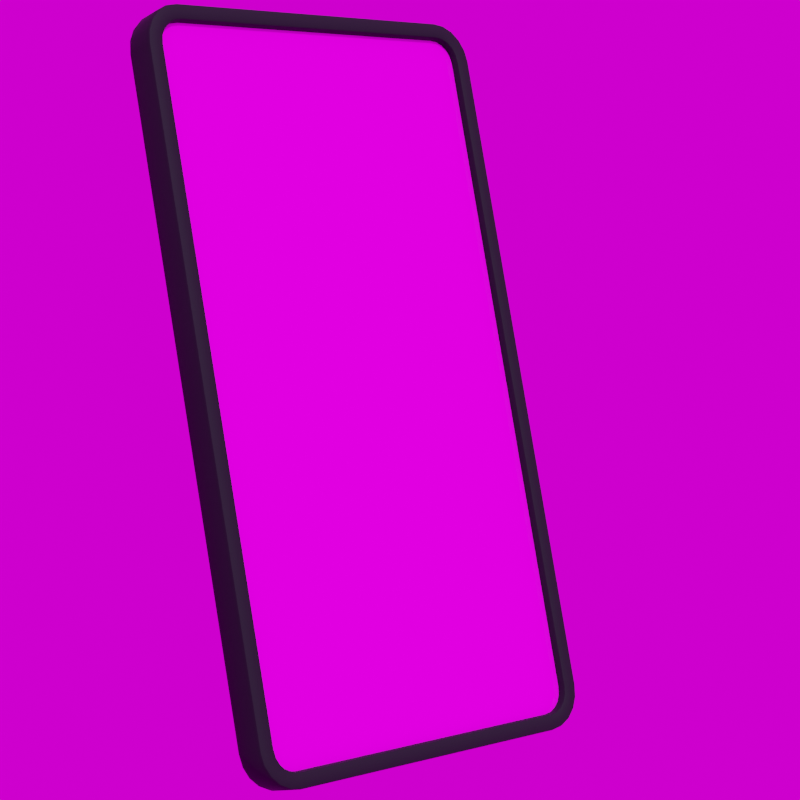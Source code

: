 # Source: phone.blend  (saved by Blender 3.3.6; exported with 4.5.12 LTS)
import bpy
from mathutils import Matrix  # noqa: F401  (used for matrix-valued properties, if any)

bpy.ops.wm.read_factory_settings(use_empty=True)
scene = bpy.context.scene
scene.name = 'Scene'

# ---- collections
col_collection = bpy.data.collections.new('Collection'); scene.collection.children.link(col_collection)

# ---- images (referenced by path relative to the original .blend; pixels are not part of the script)
import os
ASSET_DIR = os.environ.get("B2B_ASSET_DIR", "")  # directory of the original .blend (textures are referenced by path, not embedded)
HERE = os.path.dirname(os.path.abspath(__file__))  # packed textures are extracted next to this script under _unpacked/

def load_image(name, relpath, width, height, colorspace="sRGB"):
    """Load a texture the original file referenced (path relative to the .blend, or extracted next to this script)."""
    p = next((c for c in (os.path.join(HERE, relpath), os.path.join(ASSET_DIR, relpath)) if relpath and os.path.exists(c)), "")
    if p:
        img = bpy.data.images.load(p, check_existing=True)
        img.name = name
    else:  # same state as the original file: an image datablock whose file is absent (Cycles renders it pink)
        img = bpy.data.images.new(name, width, height)
        img.source = "FILE"
        img.filepath = "//" + (relpath or name)
    img.colorspace_settings.name = colorspace
    return img
img_expertfeed_png = load_image('expertFeed.png', 'expertFeed.png', 1024, 1024, 'sRGB')
img_leadenhall_market_1k_exr = load_image('leadenhall_market_1k.exr', 'leadenhall_market_1k.exr', 1024, 1024, 'Linear Rec.709')

# ---- materials (node trees are filled in below, after node groups)
mat_plastic_black = bpy.data.materials.new('Plastic Black')
mat_plastic_black.alpha_threshold = 0.0
mat_plastic_black.use_transparent_shadow = False
mat_plastic_black.roughness = 0.5
mat_plastic_black.line_color = (0.0, 0.0, 0.0, 1.0)
mat_screen = bpy.data.materials.new('Screen')
mat_screen.use_transparent_shadow = False

# ---- node groups
ng_auto_smooth = bpy.data.node_groups.new('Auto Smooth', 'GeometryNodeTree')
_s = ng_auto_smooth.interface.new_socket(name='Geometry', in_out='OUTPUT', socket_type='NodeSocketGeometry')
_s = ng_auto_smooth.interface.new_socket(name='Geometry', in_out='INPUT', socket_type='NodeSocketGeometry')
_s = ng_auto_smooth.interface.new_socket(name='Angle', in_out='INPUT', socket_type='NodeSocketFloat')
_s.subtype = 'ANGLE'
_s.min_value = 0.0
_s.max_value = 3.142
ng_auto_smooth.is_modifier = True
_N = ng_auto_smooth.nodes; _L = ng_auto_smooth.links
n0 = _N.new('NodeGroupOutput'); n0.name = 'Group Output'; n0.location = (480, -100)
n1 = _N.new('NodeGroupInput'); n1.name = 'Group Input'; n1.location = (-420, -300)
n2 = _N.new('NodeGroupInput'); n2.name = 'Group Input.001'; n2.location = (-60, -100)
n3 = _N.new('GeometryNodeSetShadeSmooth'); n3.name = 'Set Shade Smooth'; n3.location = (120, -100)
n3.domain = 'EDGE'
n4 = _N.new('GeometryNodeSetShadeSmooth'); n4.name = 'Set Shade Smooth.001'; n4.location = (300, -100)
n5 = _N.new('GeometryNodeInputMeshEdgeAngle'); n5.name = 'Edge Angle'; n5.location = (-420, -220)
n6 = _N.new('GeometryNodeInputEdgeSmooth'); n6.name = 'Is Edge Smooth'; n6.location = (-60, -160)
n7 = _N.new('GeometryNodeInputShadeSmooth'); n7.name = 'Is Face Smooth'; n7.location = (-240, -340)
n8 = _N.new('FunctionNodeBooleanMath'); n8.name = 'Boolean Math'; n8.location = (-60, -220)
n9 = _N.new('FunctionNodeCompare'); n9.name = 'Compare'; n9.location = (-240, -180)
n9.operation = 'LESS_EQUAL'
_L.new(n5.outputs[0], n9.inputs[0])
_L.new(n4.outputs[0], n0.inputs[0])
_L.new(n1.outputs[1], n9.inputs[1])
_L.new(n9.outputs[0], n8.inputs[0])
_L.new(n7.outputs[0], n8.inputs[1])
_L.new(n2.outputs[0], n3.inputs[0])
_L.new(n6.outputs[0], n3.inputs[1])
_L.new(n3.outputs[0], n4.inputs[0])
_L.new(n8.outputs[0], n3.inputs[2])
n0.is_active_output = True

# ---- material node trees
mat_plastic_black.use_nodes = True; mat_plastic_black.node_tree.nodes.clear()
_N = mat_plastic_black.node_tree.nodes; _L = mat_plastic_black.node_tree.links
n0 = _N.new('ShaderNodeOutputMaterial'); n0.name = 'Material Output'; n0.location = (300, 300)
n1 = _N.new('ShaderNodeBsdfPrincipled'); n1.name = 'Principled BSDF'; n1.location = (10, 300)
n1.distribution = 'GGX'
n1.subsurface_method = 'RANDOM_WALK_SKIN'
n1.inputs[0].default_value = (0.01154, 0.01259, 0.01738, 1.0)
n1.inputs[1].default_value = 0.6761
n1.inputs[2].default_value = 0.7672
n1.inputs[3].default_value = 1.45
n1.inputs[27].default_value = (0.0, 0.0, 0.0, 1.0)
n1.inputs[28].default_value = 1.0
_L.new(n1.outputs[0], n0.inputs[0])
n0.is_active_output = True
mat_screen.use_nodes = True; mat_screen.node_tree.nodes.clear()
_N = mat_screen.node_tree.nodes; _L = mat_screen.node_tree.links
n0 = _N.new('ShaderNodeBsdfPrincipled'); n0.name = 'Principled BSDF'; n0.location = (10, 300)
n0.distribution = 'GGX'
n0.subsurface_method = 'RANDOM_WALK_SKIN'
n0.inputs[2].default_value = 0.0
n0.inputs[3].default_value = 1.45
n0.inputs[27].default_value = (0.0, 0.0, 0.0, 1.0)
n0.inputs[28].default_value = 1.0
n1 = _N.new('ShaderNodeOutputMaterial'); n1.name = 'Material Output'; n1.location = (300, 300)
n2 = _N.new('ShaderNodeTexImage'); n2.name = 'Image Texture'; n2.location = (-331, 212)
n2.image = img_expertfeed_png
_L.new(n0.outputs[0], n1.inputs[0])
_L.new(n2.outputs[0], n0.inputs[0])
n1.is_active_output = True

# ---- world
world_world = bpy.data.worlds.new('World'); scene.world = world_world
world_world.use_nodes = True; world_world.node_tree.nodes.clear()
_N = world_world.node_tree.nodes; _L = world_world.node_tree.links
n0 = _N.new('ShaderNodeOutputWorld'); n0.name = 'World Output'; n0.location = (300, 300)
n1 = _N.new('ShaderNodeBackground'); n1.name = 'Background'; n1.location = (10, 300)
n2 = _N.new('ShaderNodeTexEnvironment'); n2.name = 'Environment Texture'; n2.location = (-280, 275)
n2.image = img_leadenhall_market_1k_exr
n3 = _N.new('ShaderNodeMapping'); n3.name = 'Mapping'; n3.location = (-460, 235)
n3.inputs[2].default_value = (0.0, 0.0, -0.5463)
n4 = _N.new('ShaderNodeTexCoord'); n4.name = 'Texture Coordinate'; n4.location = (-640, 235)
_L.new(n1.outputs[0], n0.inputs[0])
_L.new(n2.outputs[0], n1.inputs[0])
_L.new(n3.outputs[0], n2.inputs[0])
_L.new(n4.outputs[0], n3.inputs[0])
n0.is_active_output = True
world_world.color = (0.05088, 0.05088, 0.05088)
world_world.use_sun_shadow = False
world_world.sun_shadow_jitter_overblur = 0.0

# ---- cameras
cam_camera = bpy.data.cameras.new('Camera')
cam_camera.clip_end = 100.0
cam_camera.lens = 90.0
cam_camera.ortho_scale = 7.314

# ---- meshes
me_cube = bpy.data.meshes.new('Cube')
me_cube.from_pydata([(1.983, 0.9425, 0.0687), (1.99, 0.8949, 0.0687), (1.964, 0.9788, 0.0687), (1.935, 1.008, 0.0687), (1.899, 1.026, 0.0687), (1.852, 1.034, 0.0687), (-1.852, -1.034, 0.0687), (-1.899, -1.026, 0.0687), (-1.935, -1.008, 0.0687), (-1.964, -0.9788, 0.0687), (-1.983, -0.9425, 0.0687), (-1.99, -0.8949, 0.0687), (1.899, -1.026, 0.0687), (1.852, -1.034, 0.0687), (1.935, -1.008, 0.0687), (1.964, -0.9788, 0.0687), (1.983, -0.9425, 0.0687), (1.99, -0.8949, 0.0687), (-1.899, 1.026, 0.0687), (-1.852, 1.034, 0.0687), (-1.935, 1.008, 0.0687), (-1.964, 0.9788, 0.0687), (-1.983, 0.9425, 0.0687), (-1.99, 0.8949, 0.0687), (1.99, 0.8949, 0.09978), (2.012, 0.8967, 0.122), (1.997, 0.8954, 0.1155), (1.853, 1.056, 0.122), (1.852, 1.034, 0.09978), (1.852, 1.04, 0.1155), (2.004, 0.9495, 0.122), (1.983, 0.9425, 0.09978), (1.989, 0.9446, 0.1155), (1.982, 0.992, 0.122), (1.964, 0.9788, 0.09978), (1.97, 0.9827, 0.1155), (1.949, 1.026, 0.122), (1.935, 1.008, 0.09978), (1.939, 1.013, 0.1155), (1.906, 1.047, 0.122), (1.899, 1.026, 0.09978), (1.901, 1.032, 0.1155), (1.852, -1.034, 0.09978), (1.853, -1.056, 0.122), (1.852, -1.04, 0.1155), (2.012, -0.8967, 0.122), (1.99, -0.8949, 0.09978), (1.997, -0.8954, 0.1155), (1.906, -1.047, 0.122), (1.899, -1.026, 0.09978), (1.901, -1.032, 0.1155), (1.949, -1.026, 0.122), (1.935, -1.008, 0.09978), (1.939, -1.013, 0.1155), (1.982, -0.992, 0.122), (1.964, -0.9788, 0.09978), (1.97, -0.9827, 0.1155), (2.004, -0.9495, 0.122), (1.983, -0.9425, 0.09978), (1.989, -0.9446, 0.1155), (-1.852, 1.034, 0.09978), (-1.853, 1.056, 0.122), (-1.852, 1.04, 0.1155), (-2.012, 0.8967, 0.122), (-1.99, 0.8949, 0.09978), (-1.997, 0.8954, 0.1155), (-1.906, 1.047, 0.122), (-1.899, 1.026, 0.09978), (-1.901, 1.032, 0.1155), (-1.949, 1.026, 0.122), (-1.935, 1.008, 0.09978), (-1.939, 1.013, 0.1155), (-1.982, 0.992, 0.122), (-1.964, 0.9788, 0.09978), (-1.97, 0.9827, 0.1155), (-2.004, 0.9495, 0.122), (-1.983, 0.9425, 0.09978), (-1.989, 0.9446, 0.1155), (-1.99, -0.8949, 0.09978), (-2.012, -0.8967, 0.122), (-1.997, -0.8954, 0.1155), (-1.853, -1.056, 0.122), (-1.852, -1.034, 0.09978), (-1.852, -1.04, 0.1155), (-1.983, -0.9425, 0.09978), (-2.004, -0.9495, 0.122), (-1.989, -0.9446, 0.1155), (-1.964, -0.9788, 0.09978), (-1.982, -0.992, 0.122), (-1.97, -0.9827, 0.1155), (-1.935, -1.008, 0.09978), (-1.949, -1.026, 0.122), (-1.939, -1.013, 0.1155), (-1.899, -1.026, 0.09978), (-1.906, -1.047, 0.122), (-1.901, -1.032, 0.1155), (2.073, 0.9719, 0.09978), (2.052, 0.9649, 0.122), (2.067, 0.9699, 0.1155), (2.062, 0.9006, 0.122), (2.084, 0.9023, 0.09978), (2.078, 0.9018, 0.1155), (2.041, 1.035, 0.09978), (2.023, 1.021, 0.122), (2.036, 1.031, 0.1155), (1.991, 1.084, 0.09978), (1.978, 1.066, 0.122), (1.987, 1.079, 0.1155), (1.929, 1.116, 0.09978), (1.922, 1.095, 0.122), (1.926, 1.11, 0.1155), (1.859, 1.128, 0.09978), (1.857, 1.105, 0.122), (1.858, 1.121, 0.1155), (-1.859, -1.128, 0.09978), (-1.857, -1.105, 0.122), (-1.858, -1.121, 0.1155), (-1.922, -1.095, 0.122), (-1.929, -1.116, 0.09978), (-1.926, -1.11, 0.1155), (-1.978, -1.066, 0.122), (-1.991, -1.084, 0.09978), (-1.987, -1.079, 0.1155), (-2.023, -1.021, 0.122), (-2.041, -1.035, 0.09978), (-2.036, -1.031, 0.1155), (-2.052, -0.9649, 0.122), (-2.073, -0.9719, 0.09978), (-2.067, -0.9699, 0.1155), (-2.062, -0.9006, 0.122), (-2.084, -0.9023, 0.09978), (-2.078, -0.9018, 0.1155), (1.929, -1.116, 0.09978), (1.922, -1.095, 0.122), (1.926, -1.11, 0.1155), (1.857, -1.105, 0.122), (1.859, -1.128, 0.09978), (1.858, -1.121, 0.1155), (1.991, -1.084, 0.09978), (1.978, -1.066, 0.122), (1.987, -1.079, 0.1155), (2.041, -1.035, 0.09978), (2.023, -1.021, 0.122), (2.036, -1.031, 0.1155), (2.073, -0.9719, 0.09978), (2.052, -0.9649, 0.122), (2.067, -0.9699, 0.1155), (2.084, -0.9023, 0.09978), (2.062, -0.9006, 0.122), (2.078, -0.9018, 0.1155), (-1.929, 1.116, 0.09978), (-1.922, 1.095, 0.122), (-1.926, 1.11, 0.1155), (-1.857, 1.105, 0.122), (-1.859, 1.128, 0.09978), (-1.858, 1.121, 0.1155), (-1.991, 1.084, 0.09978), (-1.978, 1.066, 0.122), (-1.987, 1.079, 0.1155), (-2.041, 1.035, 0.09978), (-2.023, 1.021, 0.122), (-2.036, 1.031, 0.1155), (-2.073, 0.9719, 0.09978), (-2.052, 0.9649, 0.122), (-2.067, 0.9699, 0.1155), (-2.084, 0.9023, 0.09978), (-2.062, 0.9006, 0.122), (-2.078, 0.9018, 0.1155), (1.853, 1.056, -0.122), (1.859, 1.128, -0.05045), (1.855, 1.083, -0.1166), (1.857, 1.107, -0.1011), (1.858, 1.122, -0.07784), (2.084, 0.9023, -0.05045), (2.013, 0.8967, -0.122), (2.079, 0.9019, -0.07784), (2.063, 0.9007, -0.1011), (2.04, 0.8988, -0.1166), (1.906, 1.048, -0.122), (1.929, 1.116, -0.05045), (1.915, 1.074, -0.1166), (1.922, 1.096, -0.1011), (1.927, 1.111, -0.07784), (1.949, 1.026, -0.122), (1.991, 1.084, -0.05045), (1.965, 1.048, -0.1166), (1.979, 1.067, -0.1011), (1.988, 1.08, -0.07784), (1.982, 0.9921, -0.122), (2.041, 1.035, -0.05045), (2.005, 1.008, -0.1166), (2.024, 1.022, -0.1011), (2.037, 1.031, -0.07784), (2.004, 0.9495, -0.122), (2.073, 0.9719, -0.05045), (2.031, 0.9581, -0.1166), (2.053, 0.9653, -0.1011), (2.068, 0.9702, -0.07784), (2.013, -0.8967, -0.122), (2.084, -0.9023, -0.05045), (2.04, -0.8988, -0.1166), (2.063, -0.9007, -0.1011), (2.079, -0.9019, -0.07784), (1.859, -1.128, -0.05045), (1.853, -1.056, -0.122), (1.858, -1.122, -0.07784), (1.857, -1.107, -0.1011), (1.855, -1.083, -0.1166), (2.004, -0.9495, -0.122), (2.073, -0.9719, -0.05045), (2.031, -0.9581, -0.1166), (2.053, -0.9653, -0.1011), (2.068, -0.9702, -0.07784), (1.982, -0.9921, -0.122), (2.041, -1.035, -0.05045), (2.005, -1.008, -0.1166), (2.024, -1.022, -0.1011), (2.037, -1.031, -0.07784), (1.949, -1.026, -0.122), (1.991, -1.084, -0.05045), (1.965, -1.048, -0.1166), (1.979, -1.067, -0.1011), (1.988, -1.08, -0.07784), (1.906, -1.048, -0.122), (1.929, -1.116, -0.05045), (1.915, -1.074, -0.1166), (1.922, -1.096, -0.1011), (1.927, -1.111, -0.07784), (-2.013, 0.8967, -0.122), (-2.084, 0.9023, -0.05045), (-2.04, 0.8988, -0.1166), (-2.063, 0.9007, -0.1011), (-2.079, 0.9019, -0.07784), (-1.859, 1.128, -0.05045), (-1.853, 1.056, -0.122), (-1.858, 1.122, -0.07784), (-1.857, 1.107, -0.1011), (-1.855, 1.083, -0.1166), (-2.004, 0.9495, -0.122), (-2.073, 0.9719, -0.05045), (-2.031, 0.9581, -0.1166), (-2.053, 0.9653, -0.1011), (-2.068, 0.9702, -0.07784), (-1.982, 0.9921, -0.122), (-2.041, 1.035, -0.05045), (-2.005, 1.008, -0.1166), (-2.024, 1.022, -0.1011), (-2.037, 1.031, -0.07784), (-1.949, 1.026, -0.122), (-1.991, 1.084, -0.05045), (-1.965, 1.048, -0.1166), (-1.979, 1.067, -0.1011), (-1.988, 1.08, -0.07784), (-1.906, 1.048, -0.122), (-1.929, 1.116, -0.05045), (-1.915, 1.074, -0.1166), (-1.922, 1.096, -0.1011), (-1.927, 1.111, -0.07784), (-1.853, -1.056, -0.122), (-1.859, -1.128, -0.05045), (-1.855, -1.083, -0.1166), (-1.857, -1.107, -0.1011), (-1.858, -1.122, -0.07784), (-2.084, -0.9023, -0.05045), (-2.013, -0.8967, -0.122), (-2.079, -0.9019, -0.07784), (-2.063, -0.9007, -0.1011), (-2.04, -0.8988, -0.1166), (-1.929, -1.116, -0.05045), (-1.906, -1.048, -0.122), (-1.927, -1.111, -0.07784), (-1.922, -1.096, -0.1011), (-1.915, -1.074, -0.1166), (-1.991, -1.084, -0.05045), (-1.949, -1.026, -0.122), (-1.988, -1.08, -0.07784), (-1.979, -1.067, -0.1011), (-1.965, -1.048, -0.1166), (-2.041, -1.035, -0.05045), (-1.982, -0.9921, -0.122), (-2.037, -1.031, -0.07784), (-2.024, -1.022, -0.1011), (-2.005, -1.008, -0.1166), (-2.073, -0.9719, -0.05045), (-2.004, -0.9495, -0.122), (-2.068, -0.9702, -0.07784), (-2.053, -0.9653, -0.1011), (-2.031, -0.9581, -0.1166)], [], [(233, 154, 111, 169), (203, 136, 114, 259), (273, 121, 124, 278), (34, 37, 3, 2), (96, 194, 189, 102), (144, 209, 199, 147), (105, 184, 179, 108), (102, 189, 184, 105), (228, 238, 243, 248, 253, 234, 168, 178, 183, 188, 193, 174, 198, 208, 213, 218, 223, 204, 258, 269, 274, 279, 284, 264), (100, 173, 194, 96), (141, 214, 209, 144), (278, 124, 127, 283), (268, 118, 121, 273), (154, 233, 254, 150), (162, 239, 229, 165), (132, 224, 219, 138), (138, 219, 214, 141), (136, 203, 224, 132), (159, 244, 239, 162), (259, 114, 118, 268), (150, 254, 249, 156), (156, 249, 244, 159), (263, 130, 165, 229), (283, 127, 130, 263), (46, 24, 1, 17), (31, 34, 2, 0), (37, 40, 4, 3), (42, 49, 12, 13), (28, 60, 19, 5), (84, 87, 9, 10), (173, 100, 147, 199), (90, 93, 7, 8), (87, 90, 8, 9), (93, 82, 6, 7), (82, 42, 13, 6), (52, 55, 15, 14), (55, 58, 16, 15), (60, 67, 18, 19), (49, 52, 14, 12), (76, 64, 23, 22), (70, 73, 21, 20), (73, 76, 22, 21), (78, 84, 10, 11), (64, 78, 11, 23), (33, 30, 97, 103), (30, 25, 99, 97), (67, 70, 20, 18), (48, 43, 135, 133), (1, 0, 2, 3, 4, 5, 19, 18, 20, 21, 22, 23, 11, 10, 9, 8, 7, 6, 13, 12, 14, 15, 16, 17), (69, 66, 151, 157), (85, 79, 129, 126), (36, 33, 103, 106), (72, 69, 157, 160), (43, 81, 115, 135), (39, 36, 106, 109), (75, 72, 160, 163), (51, 48, 133, 139), (27, 39, 109, 112), (63, 75, 163, 166), (54, 51, 139, 142), (81, 94, 117, 115), (61, 27, 112, 153), (57, 54, 142, 145), (94, 91, 120, 117), (40, 28, 5, 4), (45, 57, 145, 148), (91, 88, 123, 120), (79, 63, 166, 129), (25, 45, 148, 99), (66, 61, 153, 151), (88, 85, 126, 123), (58, 46, 17, 16), (97, 99, 101, 98), (98, 101, 100, 96), (103, 97, 98, 104), (104, 98, 96, 102), (106, 103, 104, 107), (107, 104, 102, 105), (109, 106, 107, 110), (110, 107, 105, 108), (112, 109, 110, 113), (113, 110, 108, 111), (115, 117, 119, 116), (116, 119, 118, 114), (117, 120, 122, 119), (119, 122, 121, 118), (120, 123, 125, 122), (122, 125, 124, 121), (123, 126, 128, 125), (125, 128, 127, 124), (126, 129, 131, 128), (128, 131, 130, 127), (133, 135, 137, 134), (134, 137, 136, 132), (139, 133, 134, 140), (140, 134, 132, 138), (142, 139, 140, 143), (143, 140, 138, 141), (145, 142, 143, 146), (146, 143, 141, 144), (148, 145, 146, 149), (149, 146, 144, 147), (151, 153, 155, 152), (152, 155, 154, 150), (157, 151, 152, 158), (158, 152, 150, 156), (160, 157, 158, 161), (161, 158, 156, 159), (163, 160, 161, 164), (164, 161, 159, 162), (166, 163, 164, 167), (167, 164, 162, 165), (153, 112, 113, 155), (155, 113, 111, 154), (99, 148, 149, 101), (101, 149, 147, 100), (165, 130, 131, 167), (167, 131, 129, 166), (114, 136, 137, 116), (116, 137, 135, 115), (31, 24, 26, 32), (32, 26, 25, 30), (34, 31, 32, 35), (35, 32, 30, 33), (37, 34, 35, 38), (38, 35, 33, 36), (40, 37, 38, 41), (41, 38, 36, 39), (28, 40, 41, 29), (29, 41, 39, 27), (82, 93, 95, 83), (83, 95, 94, 81), (93, 90, 92, 95), (95, 92, 91, 94), (90, 87, 89, 92), (92, 89, 88, 91), (87, 84, 86, 89), (89, 86, 85, 88), (84, 78, 80, 86), (86, 80, 79, 85), (49, 42, 44, 50), (50, 44, 43, 48), (52, 49, 50, 53), (53, 50, 48, 51), (55, 52, 53, 56), (56, 53, 51, 54), (58, 55, 56, 59), (59, 56, 54, 57), (46, 58, 59, 47), (47, 59, 57, 45), (67, 60, 62, 68), (68, 62, 61, 66), (70, 67, 68, 71), (71, 68, 66, 69), (73, 70, 71, 74), (74, 71, 69, 72), (76, 73, 74, 77), (77, 74, 72, 75), (64, 76, 77, 65), (65, 77, 75, 63), (60, 28, 29, 62), (62, 29, 27, 61), (24, 46, 47, 26), (26, 47, 45, 25), (63, 79, 80, 65), (65, 80, 78, 64), (81, 43, 44, 83), (83, 44, 42, 82), (24, 31, 0, 1), (174, 193, 195, 177), (177, 195, 196, 176), (176, 196, 197, 175), (175, 197, 194, 173), (193, 188, 190, 195), (195, 190, 191, 196), (196, 191, 192, 197), (197, 192, 189, 194), (188, 183, 185, 190), (190, 185, 186, 191), (191, 186, 187, 192), (192, 187, 184, 189), (183, 178, 180, 185), (185, 180, 181, 186), (186, 181, 182, 187), (187, 182, 179, 184), (178, 168, 170, 180), (180, 170, 171, 181), (181, 171, 172, 182), (182, 172, 169, 179), (269, 258, 260, 272), (272, 260, 261, 271), (271, 261, 262, 270), (270, 262, 259, 268), (274, 269, 272, 277), (277, 272, 271, 276), (276, 271, 270, 275), (275, 270, 268, 273), (279, 274, 277, 282), (282, 277, 276, 281), (281, 276, 275, 280), (280, 275, 273, 278), (284, 279, 282, 287), (287, 282, 281, 286), (286, 281, 280, 285), (285, 280, 278, 283), (264, 284, 287, 267), (267, 287, 286, 266), (266, 286, 285, 265), (265, 285, 283, 263), (204, 223, 225, 207), (207, 225, 226, 206), (206, 226, 227, 205), (205, 227, 224, 203), (223, 218, 220, 225), (225, 220, 221, 226), (226, 221, 222, 227), (227, 222, 219, 224), (218, 213, 215, 220), (220, 215, 216, 221), (221, 216, 217, 222), (222, 217, 214, 219), (213, 208, 210, 215), (215, 210, 211, 216), (216, 211, 212, 217), (217, 212, 209, 214), (208, 198, 200, 210), (210, 200, 201, 211), (211, 201, 202, 212), (212, 202, 199, 209), (234, 253, 255, 237), (237, 255, 256, 236), (236, 256, 257, 235), (235, 257, 254, 233), (253, 248, 250, 255), (255, 250, 251, 256), (256, 251, 252, 257), (257, 252, 249, 254), (248, 243, 245, 250), (250, 245, 246, 251), (251, 246, 247, 252), (252, 247, 244, 249), (243, 238, 240, 245), (245, 240, 241, 246), (246, 241, 242, 247), (247, 242, 239, 244), (238, 228, 230, 240), (240, 230, 231, 241), (241, 231, 232, 242), (242, 232, 229, 239), (168, 234, 237, 170), (170, 237, 236, 171), (171, 236, 235, 172), (172, 235, 233, 169), (198, 174, 177, 200), (200, 177, 176, 201), (201, 176, 175, 202), (202, 175, 173, 199), (263, 229, 232, 265), (265, 232, 231, 266), (266, 231, 230, 267), (267, 230, 228, 264), (203, 259, 262, 205), (205, 262, 261, 206), (206, 261, 260, 207), (207, 260, 258, 204), (108, 179, 169, 111)])
me_cube.polygons.foreach_set('use_smooth', [True] * 266)
me_cube.polygons.foreach_set('material_index', [0, 0, 0, 0, 0, 0, 0, 0, 0, 0, 0, 0, 0, 0, 0, 0, 0, 0, 0, 0, 0, 0, 0, 0, 0, 0, 0, 0, 0, 0, 0, 0, 0, 0, 0, 0, 0, 0, 0, 0, 0, 0, 0, 0, 0, 0, 0, 0, 1, 0, 0, 0, 0, 0, 0, 0, 0, 0, 0, 0, 0, 0, 0, 0, 0, 0, 0, 0, 0, 0, 0, 0, 0, 0, 0, 0, 0, 0, 0, 0, 0, 0, 0, 0, 0, 0, 0, 0, 0, 0, 0, 0, 0, 0, 0, 0, 0, 0, 0, 0, 0, 0, 0, 0, 0, 0, 0, 0, 0, 0, 0, 0, 0, 0, 0, 0, 0, 0, 0, 0, 0, 0, 0, 0, 0, 0, 0, 0, 0, 0, 0, 0, 0, 0, 0, 0, 0, 0, 0, 0, 0, 0, 0, 0, 0, 0, 0, 0, 0, 0, 0, 0, 0, 0, 0, 0, 0, 0, 0, 0, 0, 0, 0, 0, 0, 0, 0, 0, 0, 0, 0, 0, 0, 0, 0, 0, 0, 0, 0, 0, 0, 0, 0, 0, 0, 0, 0, 0, 0, 0, 0, 0, 0, 0, 0, 0, 0, 0, 0, 0, 0, 0, 0, 0, 0, 0, 0, 0, 0, 0, 0, 0, 0, 0, 0, 0, 0, 0, 0, 0, 0, 0, 0, 0, 0, 0, 0, 0, 0, 0, 0, 0, 0, 0, 0, 0, 0, 0, 0, 0, 0, 0, 0, 0, 0, 0, 0, 0, 0, 0, 0, 0, 0, 0, 0, 0, 0, 0, 0, 0, 0, 0, 0, 0, 0, 0])
_uv = me_cube.uv_layers.new(name='UVMap')
_uv.uv.foreach_set('vector', [0.4483, 0.2635, 0.6022, 0.2635, 0.6022, 0.4865, 0.4483, 0.4865, 0.4483, 0.7635, 0.6022, 0.7635, 0.6022, 0.9865, 0.4483, 0.9865, 0.4483, 0.0, 0.6022, 0.0, 0.6022, 0.01029, 0.4483, 0.01029, 0.6322, 0.5165, 0.6339, 0.5133, 0.6339, 0.5133, 0.6322, 0.5165, 0.6022, 0.5173, 0.4483, 0.5173, 0.4483, 0.5103, 0.6022, 0.5103, 0.6022, 0.7327, 0.4483, 0.7327, 0.4483, 0.725, 0.6022, 0.725, 0.6022, 0.4944, 0.4483, 0.4944, 0.4483, 0.4907, 0.6022, 0.4907, 0.6022, 0.5103, 0.4483, 0.5103, 0.4483, 0.4944, 0.6022, 0.4944, 0.1293, 0.5256, 0.1298, 0.5197, 0.1311, 0.515, 0.1331, 0.5113, 0.1357, 0.5089, 0.1388, 0.5079, 0.3612, 0.5079, 0.3643, 0.5089, 0.3669, 0.5113, 0.3689, 0.515, 0.3702, 0.5197, 0.3707, 0.5256, 0.3707, 0.7244, 0.3702, 0.7303, 0.3689, 0.735, 0.3669, 0.7387, 0.3643, 0.7411, 0.3612, 0.7421, 0.1388, 0.7421, 0.1357, 0.7411, 0.1331, 0.7387, 0.1311, 0.735, 0.1298, 0.7303, 0.1293, 0.7244, 0.6022, 0.525, 0.4483, 0.525, 0.4483, 0.5173, 0.6022, 0.5173, 0.6022, 0.7397, 0.4483, 0.7397, 0.4483, 0.7327, 0.6022, 0.7327, 0.4483, 0.01029, 0.6022, 0.01029, 0.6022, 0.01725, 0.4483, 0.01725, 0.4483, 0.9907, 0.6022, 0.9907, 0.6022, 1.0, 0.4483, 1.0, 0.6022, 0.2635, 0.4483, 0.2635, 0.4483, 0.2593, 0.6022, 0.2593, 0.6022, 0.2327, 0.4483, 0.2327, 0.4483, 0.225, 0.6022, 0.225, 0.6022, 0.7593, 0.4483, 0.7593, 0.4483, 0.7556, 0.6022, 0.7556, 0.6022, 0.7556, 0.4483, 0.7556, 0.4483, 0.7397, 0.6022, 0.7397, 0.6022, 0.7635, 0.4483, 0.7635, 0.4483, 0.7593, 0.6022, 0.7593, 0.6022, 0.2397, 0.4483, 0.2397, 0.4483, 0.2327, 0.6022, 0.2327, 0.4483, 0.9865, 0.6022, 0.9865, 0.6022, 0.9907, 0.4483, 0.9907, 0.6022, 0.2593, 0.4483, 0.2593, 0.4483, 0.2556, 0.6022, 0.2556, 0.6022, 0.2556, 0.4483, 0.2556, 0.4483, 0.2397, 0.6022, 0.2397, 0.4483, 0.02497, 0.6022, 0.02497, 0.6022, 0.225, 0.4483, 0.225, 0.4483, 0.01725, 0.6022, 0.01725, 0.6022, 0.02497, 0.4483, 0.02497, 0.6306, 0.7242, 0.6306, 0.5258, 0.6306, 0.5258, 0.6306, 0.7242, 0.6311, 0.5205, 0.6322, 0.5165, 0.6322, 0.5165, 0.6311, 0.5205, 0.6339, 0.5133, 0.6361, 0.5112, 0.6361, 0.5112, 0.6339, 0.5133, 0.639, 0.7396, 0.6361, 0.7388, 0.6361, 0.7388, 0.639, 0.7396, 0.639, 0.5104, 0.861, 0.5104, 0.861, 0.5104, 0.639, 0.5104, 0.8689, 0.7295, 0.8678, 0.7335, 0.8678, 0.7335, 0.8689, 0.7295, 0.4483, 0.525, 0.6022, 0.525, 0.6022, 0.725, 0.4483, 0.725, 0.8661, 0.7367, 0.8639, 0.7388, 0.8639, 0.7388, 0.8661, 0.7367, 0.8678, 0.7335, 0.8661, 0.7367, 0.8661, 0.7367, 0.8678, 0.7335, 0.8639, 0.7388, 0.861, 0.7396, 0.861, 0.7396, 0.8639, 0.7388, 0.861, 0.7396, 0.639, 0.7396, 0.639, 0.7396, 0.861, 0.7396, 0.6339, 0.7367, 0.6322, 0.7335, 0.6322, 0.7335, 0.6339, 0.7367, 0.6322, 0.7335, 0.6311, 0.7295, 0.6311, 0.7295, 0.6322, 0.7335, 0.861, 0.5104, 0.8639, 0.5112, 0.8639, 0.5112, 0.861, 0.5104, 0.6361, 0.7388, 0.6339, 0.7367, 0.6339, 0.7367, 0.6361, 0.7388, 0.8689, 0.5205, 0.8694, 0.5258, 0.8694, 0.5258, 0.8689, 0.5205, 0.8661, 0.5133, 0.8678, 0.5165, 0.8678, 0.5165, 0.8661, 0.5133, 0.8678, 0.5165, 0.8689, 0.5205, 0.8689, 0.5205, 0.8678, 0.5165, 0.8694, 0.7242, 0.8689, 0.7295, 0.8689, 0.7295, 0.8694, 0.7242, 0.8694, 0.5258, 0.8694, 0.7242, 0.8694, 0.7242, 0.8694, 0.5258, 0.6311, 0.515, 0.6298, 0.5197, 0.6269, 0.518, 0.6287, 0.5118, 0.6298, 0.5197, 0.6293, 0.5256, 0.6263, 0.5252, 0.6269, 0.518, 0.8639, 0.5112, 0.8661, 0.5133, 0.8661, 0.5133, 0.8639, 0.5112, 0.6357, 0.7411, 0.6388, 0.7421, 0.6386, 0.7475, 0.6348, 0.7464, 0.9328, 0.4315, 0.9559, 0.4324, 0.9734, 0.4346, 0.9873, 0.438, 0.9963, 0.4423, 0.9999, 0.4479, 0.9999, 0.8855, 0.9963, 0.8911, 0.9873, 0.8954, 0.9734, 0.8988, 0.9559, 0.901, 0.9328, 0.9019, 0.06715, 0.9019, 0.04413, 0.901, 0.02658, 0.8988, 0.01266, 0.8954, 0.003716, 0.8911, 6.872e-05, 0.8855, 6.86e-05, 0.4479, 0.003715, 0.4423, 0.01266, 0.438, 0.02658, 0.4346, 0.04413, 0.4324, 0.06715, 0.4315, 0.8669, 0.5113, 0.8643, 0.5089, 0.8652, 0.5036, 0.8686, 0.5068, 0.8702, 0.7303, 0.8707, 0.7244, 0.8737, 0.7248, 0.8731, 0.732, 0.6331, 0.5113, 0.6311, 0.515, 0.6287, 0.5118, 0.6314, 0.5068, 0.8689, 0.515, 0.8669, 0.5113, 0.8686, 0.5068, 0.8713, 0.5118, 0.6388, 0.7421, 0.8612, 0.7421, 0.8614, 0.7475, 0.6386, 0.7475, 0.6357, 0.5089, 0.6331, 0.5113, 0.6314, 0.5068, 0.6348, 0.5036, 0.8702, 0.5197, 0.8689, 0.515, 0.8713, 0.5118, 0.8731, 0.518, 0.6331, 0.7387, 0.6357, 0.7411, 0.6348, 0.7464, 0.6314, 0.7432, 0.6388, 0.5079, 0.6357, 0.5089, 0.6348, 0.5036, 0.6386, 0.5025, 0.8707, 0.5256, 0.8702, 0.5197, 0.8731, 0.518, 0.8737, 0.5252, 0.6311, 0.735, 0.6331, 0.7387, 0.6314, 0.7432, 0.6287, 0.7382, 0.8612, 0.7421, 0.8643, 0.7411, 0.8652, 0.7464, 0.8614, 0.7475, 0.8612, 0.5079, 0.6388, 0.5079, 0.6386, 0.5025, 0.8614, 0.5025, 0.6298, 0.7303, 0.6311, 0.735, 0.6287, 0.7382, 0.6269, 0.732, 0.8643, 0.7411, 0.8669, 0.7387, 0.8686, 0.7432, 0.8652, 0.7464, 0.6361, 0.5112, 0.639, 0.5104, 0.639, 0.5104, 0.6361, 0.5112, 0.6293, 0.7244, 0.6298, 0.7303, 0.6269, 0.732, 0.6263, 0.7248, 0.8669, 0.7387, 0.8689, 0.735, 0.8713, 0.7382, 0.8686, 0.7432, 0.8707, 0.7244, 0.8707, 0.5256, 0.8737, 0.5252, 0.8737, 0.7248, 0.6293, 0.5256, 0.6293, 0.7244, 0.6263, 0.7248, 0.6263, 0.5252, 0.8643, 0.5089, 0.8612, 0.5079, 0.8614, 0.5025, 0.8652, 0.5036, 0.8689, 0.735, 0.8702, 0.7303, 0.8731, 0.732, 0.8713, 0.7382, 0.6311, 0.7295, 0.6306, 0.7242, 0.6306, 0.7242, 0.6311, 0.7295, 0.6269, 0.518, 0.6263, 0.5252, 0.625, 0.525, 0.6253, 0.5173, 0.6253, 0.5173, 0.625, 0.525, 0.6022, 0.525, 0.6022, 0.5173, 0.6287, 0.5118, 0.6269, 0.518, 0.6253, 0.5173, 0.6263, 0.5104, 0.6263, 0.5104, 0.6253, 0.5173, 0.6022, 0.5173, 0.6022, 0.5103, 0.6314, 0.5068, 0.6287, 0.5118, 0.6276, 0.5102, 0.6305, 0.5048, 0.625, 0.4947, 0.625, 0.5101, 0.6022, 0.5103, 0.6022, 0.4944, 0.6348, 0.5036, 0.6314, 0.5068, 0.6306, 0.5047, 0.6343, 0.5013, 0.625, 0.4907, 0.625, 0.4944, 0.6022, 0.4944, 0.6022, 0.4907, 0.6386, 0.5025, 0.6348, 0.5036, 0.6344, 0.5012, 0.6385, 0.5, 0.625, 0.4865, 0.625, 0.4906, 0.6022, 0.4907, 0.6022, 0.4865, 0.8614, 0.7475, 0.8652, 0.7464, 0.8656, 0.7488, 0.8615, 0.75, 0.625, 0.9865, 0.625, 0.9906, 0.6022, 0.9907, 0.6022, 0.9865, 0.8652, 0.7464, 0.8686, 0.7432, 0.8694, 0.7453, 0.8657, 0.7487, 0.625, 0.9908, 0.625, 0.9999, 0.6022, 1.0, 0.6022, 0.9907, 0.8686, 0.7432, 0.8713, 0.7382, 0.8724, 0.7398, 0.8695, 0.7452, 0.625, 0.0001508, 0.625, 0.01014, 0.6022, 0.01029, 0.6022, 0.0, 0.8713, 0.7382, 0.8731, 0.732, 0.8743, 0.7329, 0.8724, 0.7396, 0.625, 0.01039, 0.625, 0.01715, 0.6022, 0.01725, 0.6022, 0.01029, 0.8731, 0.732, 0.8737, 0.7248, 0.875, 0.7251, 0.8743, 0.7326, 0.625, 0.01736, 0.625, 0.02491, 0.6022, 0.02497, 0.6022, 0.01725, 0.6348, 0.7464, 0.6386, 0.7475, 0.6385, 0.75, 0.6344, 0.7488, 0.625, 0.7594, 0.625, 0.7635, 0.6022, 0.7635, 0.6022, 0.7593, 0.6314, 0.7432, 0.6348, 0.7464, 0.6343, 0.7487, 0.6306, 0.7453, 0.625, 0.7556, 0.625, 0.7593, 0.6022, 0.7593, 0.6022, 0.7556, 0.6287, 0.7382, 0.6314, 0.7432, 0.6305, 0.7452, 0.6276, 0.7398, 0.625, 0.7399, 0.625, 0.7553, 0.6022, 0.7556, 0.6022, 0.7397, 0.6269, 0.732, 0.6287, 0.7382, 0.6263, 0.7396, 0.6253, 0.7327, 0.6253, 0.7327, 0.6263, 0.7396, 0.6022, 0.7397, 0.6022, 0.7327, 0.6263, 0.7248, 0.6269, 0.732, 0.6253, 0.7327, 0.625, 0.725, 0.625, 0.725, 0.6253, 0.7327, 0.6022, 0.7327, 0.6022, 0.725, 0.8652, 0.5036, 0.8614, 0.5025, 0.8615, 0.5, 0.8656, 0.5012, 0.625, 0.2594, 0.625, 0.2635, 0.6022, 0.2635, 0.6022, 0.2593, 0.8686, 0.5068, 0.8652, 0.5036, 0.8657, 0.5013, 0.8694, 0.5047, 0.625, 0.2556, 0.625, 0.2593, 0.6022, 0.2593, 0.6022, 0.2556, 0.8713, 0.5118, 0.8686, 0.5068, 0.8695, 0.5048, 0.8724, 0.5102, 0.625, 0.2399, 0.625, 0.2553, 0.6022, 0.2556, 0.6022, 0.2397, 0.8731, 0.518, 0.8713, 0.5118, 0.8724, 0.5104, 0.8743, 0.5171, 0.625, 0.2329, 0.625, 0.2396, 0.6022, 0.2397, 0.6022, 0.2327, 0.8737, 0.5252, 0.8731, 0.518, 0.8743, 0.5174, 0.875, 0.5249, 0.625, 0.2251, 0.625, 0.2326, 0.6022, 0.2327, 0.6022, 0.225, 0.8614, 0.5025, 0.6386, 0.5025, 0.6385, 0.5, 0.8615, 0.5, 0.625, 0.2635, 0.625, 0.4865, 0.6022, 0.4865, 0.6022, 0.2635, 0.6263, 0.5252, 0.6263, 0.7248, 0.625, 0.725, 0.625, 0.525, 0.625, 0.525, 0.625, 0.725, 0.6022, 0.725, 0.6022, 0.525, 0.6022, 0.225, 0.6022, 0.02497, 0.625, 0.02502, 0.625, 0.225, 0.875, 0.525, 0.875, 0.725, 0.8737, 0.7248, 0.8737, 0.5252, 0.6022, 0.9865, 0.6022, 0.7635, 0.625, 0.7635, 0.625, 0.9865, 0.8615, 0.75, 0.6385, 0.75, 0.6386, 0.7475, 0.8614, 0.7475, 0.6311, 0.5205, 0.6306, 0.5258, 0.6306, 0.5258, 0.6311, 0.5205, 0.6311, 0.5205, 0.6306, 0.5258, 0.6293, 0.5256, 0.6298, 0.5197, 0.6322, 0.5165, 0.6311, 0.5205, 0.6311, 0.5205, 0.6322, 0.5165, 0.6322, 0.5165, 0.6311, 0.5205, 0.6298, 0.5197, 0.6311, 0.515, 0.6339, 0.5133, 0.6322, 0.5165, 0.6322, 0.5165, 0.6339, 0.5133, 0.6339, 0.5133, 0.6322, 0.5165, 0.6311, 0.515, 0.6331, 0.5113, 0.6361, 0.5112, 0.6339, 0.5133, 0.6339, 0.5133, 0.6361, 0.5112, 0.6361, 0.5112, 0.6339, 0.5133, 0.6331, 0.5113, 0.6357, 0.5089, 0.639, 0.5104, 0.6361, 0.5112, 0.6361, 0.5112, 0.639, 0.5104, 0.639, 0.5104, 0.6361, 0.5112, 0.6357, 0.5089, 0.6388, 0.5079, 0.861, 0.7396, 0.8639, 0.7388, 0.8639, 0.7388, 0.861, 0.7396, 0.861, 0.7396, 0.8639, 0.7388, 0.8643, 0.7411, 0.8612, 0.7421, 0.8639, 0.7388, 0.8661, 0.7367, 0.8661, 0.7367, 0.8639, 0.7388, 0.8639, 0.7388, 0.8661, 0.7367, 0.8669, 0.7387, 0.8643, 0.7411, 0.8661, 0.7367, 0.8678, 0.7335, 0.8678, 0.7335, 0.8661, 0.7367, 0.8661, 0.7367, 0.8678, 0.7335, 0.8689, 0.735, 0.8669, 0.7387, 0.8678, 0.7335, 0.8689, 0.7295, 0.8689, 0.7295, 0.8678, 0.7335, 0.8678, 0.7335, 0.8689, 0.7295, 0.8702, 0.7303, 0.8689, 0.735, 0.8689, 0.7295, 0.8694, 0.7242, 0.8694, 0.7242, 0.8689, 0.7295, 0.8689, 0.7295, 0.8694, 0.7242, 0.8707, 0.7244, 0.8702, 0.7303, 0.6361, 0.7388, 0.639, 0.7396, 0.639, 0.7396, 0.6361, 0.7388, 0.6361, 0.7388, 0.639, 0.7396, 0.6388, 0.7421, 0.6357, 0.7411, 0.6339, 0.7367, 0.6361, 0.7388, 0.6361, 0.7388, 0.6339, 0.7367, 0.6339, 0.7367, 0.6361, 0.7388, 0.6357, 0.7411, 0.6331, 0.7387, 0.6322, 0.7335, 0.6339, 0.7367, 0.6339, 0.7367, 0.6322, 0.7335, 0.6322, 0.7335, 0.6339, 0.7367, 0.6331, 0.7387, 0.6311, 0.735, 0.6311, 0.7295, 0.6322, 0.7335, 0.6322, 0.7335, 0.6311, 0.7295, 0.6311, 0.7295, 0.6322, 0.7335, 0.6311, 0.735, 0.6298, 0.7303, 0.6306, 0.7242, 0.6311, 0.7295, 0.6311, 0.7295, 0.6306, 0.7242, 0.6306, 0.7242, 0.6311, 0.7295, 0.6298, 0.7303, 0.6293, 0.7244, 0.8639, 0.5112, 0.861, 0.5104, 0.861, 0.5104, 0.8639, 0.5112, 0.8639, 0.5112, 0.861, 0.5104, 0.8612, 0.5079, 0.8643, 0.5089, 0.8661, 0.5133, 0.8639, 0.5112, 0.8639, 0.5112, 0.8661, 0.5133, 0.8661, 0.5133, 0.8639, 0.5112, 0.8643, 0.5089, 0.8669, 0.5113, 0.8678, 0.5165, 0.8661, 0.5133, 0.8661, 0.5133, 0.8678, 0.5165, 0.8678, 0.5165, 0.8661, 0.5133, 0.8669, 0.5113, 0.8689, 0.515, 0.8689, 0.5205, 0.8678, 0.5165, 0.8678, 0.5165, 0.8689, 0.5205, 0.8689, 0.5205, 0.8678, 0.5165, 0.8689, 0.515, 0.8702, 0.5197, 0.8694, 0.5258, 0.8689, 0.5205, 0.8689, 0.5205, 0.8694, 0.5258, 0.8694, 0.5258, 0.8689, 0.5205, 0.8702, 0.5197, 0.8707, 0.5256, 0.861, 0.5104, 0.639, 0.5104, 0.639, 0.5104, 0.861, 0.5104, 0.861, 0.5104, 0.639, 0.5104, 0.6388, 0.5079, 0.8612, 0.5079, 0.6306, 0.5258, 0.6306, 0.7242, 0.6306, 0.7242, 0.6306, 0.5258, 0.6306, 0.5258, 0.6306, 0.7242, 0.6293, 0.7244, 0.6293, 0.5256, 0.8707, 0.5256, 0.8707, 0.7244, 0.8694, 0.7242, 0.8694, 0.5258, 0.8694, 0.5258, 0.8694, 0.7242, 0.8694, 0.7242, 0.8694, 0.5258, 0.8612, 0.7421, 0.6388, 0.7421, 0.639, 0.7396, 0.861, 0.7396, 0.861, 0.7396, 0.639, 0.7396, 0.639, 0.7396, 0.861, 0.7396, 0.6306, 0.5258, 0.6311, 0.5205, 0.6311, 0.5205, 0.6306, 0.5258, 0.3707, 0.5256, 0.3702, 0.5197, 0.3718, 0.5188, 0.3723, 0.5254, 0.3723, 0.5254, 0.3718, 0.5188, 0.3747, 0.5173, 0.375, 0.525, 0.375, 0.525, 0.3747, 0.5173, 0.4203, 0.5173, 0.4203, 0.525, 0.4203, 0.525, 0.4203, 0.5173, 0.4483, 0.5173, 0.4483, 0.525, 0.3702, 0.5197, 0.3689, 0.515, 0.3702, 0.5132, 0.3718, 0.5188, 0.3718, 0.5188, 0.3702, 0.5132, 0.3738, 0.5106, 0.3747, 0.5173, 0.3747, 0.5173, 0.3738, 0.5106, 0.4203, 0.5104, 0.4203, 0.5173, 0.4203, 0.5173, 0.4203, 0.5104, 0.4483, 0.5103, 0.4483, 0.5173, 0.3689, 0.515, 0.3669, 0.5113, 0.3679, 0.5088, 0.3702, 0.5132, 0.3702, 0.5132, 0.3679, 0.5088, 0.3696, 0.505, 0.3723, 0.51, 0.375, 0.5095, 0.375, 0.4952, 0.4203, 0.4946, 0.4203, 0.5101, 0.4203, 0.5101, 0.4203, 0.4946, 0.4483, 0.4944, 0.4483, 0.5103, 0.3669, 0.5113, 0.3643, 0.5089, 0.3648, 0.5059, 0.3679, 0.5088, 0.3679, 0.5088, 0.3648, 0.5059, 0.3658, 0.5014, 0.3693, 0.5046, 0.375, 0.4943, 0.375, 0.4908, 0.4203, 0.4907, 0.4203, 0.4944, 0.4203, 0.4944, 0.4203, 0.4907, 0.4483, 0.4907, 0.4483, 0.4944, 0.3643, 0.5089, 0.3612, 0.5079, 0.3613, 0.5049, 0.3648, 0.5059, 0.3648, 0.5059, 0.3613, 0.5049, 0.3616, 0.5, 0.3655, 0.5012, 0.375, 0.4905, 0.375, 0.4866, 0.4203, 0.4865, 0.4203, 0.4906, 0.4203, 0.4906, 0.4203, 0.4865, 0.4483, 0.4865, 0.4483, 0.4907, 0.1357, 0.7411, 0.1388, 0.7421, 0.1387, 0.7451, 0.1352, 0.7441, 0.1352, 0.7441, 0.1387, 0.7451, 0.1384, 0.75, 0.1345, 0.7488, 0.375, 0.9905, 0.375, 0.9866, 0.4203, 0.9865, 0.4203, 0.9906, 0.4203, 0.9906, 0.4203, 0.9865, 0.4483, 0.9865, 0.4483, 0.9907, 0.1331, 0.7387, 0.1357, 0.7411, 0.1352, 0.7441, 0.1321, 0.7412, 0.1321, 0.7412, 0.1352, 0.7441, 0.1342, 0.7486, 0.1307, 0.7454, 0.375, 0.9996, 0.375, 0.9911, 0.4203, 0.9908, 0.4203, 0.9999, 0.4203, 0.9999, 0.4203, 0.9908, 0.4483, 0.9907, 0.4483, 1.0, 0.1311, 0.735, 0.1331, 0.7387, 0.1321, 0.7412, 0.1298, 0.7368, 0.1298, 0.7368, 0.1321, 0.7412, 0.1304, 0.745, 0.1277, 0.74, 0.375, 0.009807, 0.375, 0.0004851, 0.4203, 0.0001261, 0.4203, 0.01017, 0.4203, 0.01017, 0.4203, 0.0001261, 0.4483, 0.0, 0.4483, 0.01029, 0.1298, 0.7303, 0.1311, 0.735, 0.1298, 0.7368, 0.1282, 0.7312, 0.1282, 0.7312, 0.1298, 0.7368, 0.1275, 0.7394, 0.1258, 0.7331, 0.375, 0.01692, 0.375, 0.01062, 0.4203, 0.01038, 0.4203, 0.01717, 0.4203, 0.01717, 0.4203, 0.01038, 0.4483, 0.01029, 0.4483, 0.01725, 0.1293, 0.7244, 0.1298, 0.7303, 0.1282, 0.7312, 0.1277, 0.7246, 0.1277, 0.7246, 0.1282, 0.7312, 0.1256, 0.7324, 0.125, 0.7252, 0.375, 0.02479, 0.375, 0.01762, 0.4203, 0.01735, 0.4203, 0.02492, 0.4203, 0.02492, 0.4203, 0.01735, 0.4483, 0.01725, 0.4483, 0.02497, 0.3612, 0.7421, 0.3643, 0.7411, 0.3648, 0.7441, 0.3613, 0.7451, 0.3613, 0.7451, 0.3648, 0.7441, 0.3655, 0.7488, 0.3616, 0.75, 0.375, 0.7634, 0.375, 0.7595, 0.4203, 0.7594, 0.4203, 0.7635, 0.4203, 0.7635, 0.4203, 0.7594, 0.4483, 0.7593, 0.4483, 0.7635, 0.3643, 0.7411, 0.3669, 0.7387, 0.3679, 0.7412, 0.3648, 0.7441, 0.3648, 0.7441, 0.3679, 0.7412, 0.3693, 0.7454, 0.3658, 0.7486, 0.375, 0.7592, 0.375, 0.7557, 0.4203, 0.7556, 0.4203, 0.7593, 0.4203, 0.7593, 0.4203, 0.7556, 0.4483, 0.7556, 0.4483, 0.7593, 0.3669, 0.7387, 0.3689, 0.735, 0.3702, 0.7368, 0.3679, 0.7412, 0.3679, 0.7412, 0.3702, 0.7368, 0.3723, 0.74, 0.3696, 0.745, 0.375, 0.7548, 0.375, 0.7405, 0.4203, 0.7399, 0.4203, 0.7554, 0.4203, 0.7554, 0.4203, 0.7399, 0.4483, 0.7397, 0.4483, 0.7556, 0.3689, 0.735, 0.3702, 0.7303, 0.3718, 0.7312, 0.3702, 0.7368, 0.3702, 0.7368, 0.3718, 0.7312, 0.3747, 0.7327, 0.3738, 0.7394, 0.3738, 0.7394, 0.3747, 0.7327, 0.4203, 0.7327, 0.4203, 0.7396, 0.4203, 0.7396, 0.4203, 0.7327, 0.4483, 0.7327, 0.4483, 0.7397, 0.3702, 0.7303, 0.3707, 0.7244, 0.3723, 0.7246, 0.3718, 0.7312, 0.3718, 0.7312, 0.3723, 0.7246, 0.375, 0.725, 0.3747, 0.7327, 0.3747, 0.7327, 0.375, 0.725, 0.4203, 0.725, 0.4203, 0.7327, 0.4203, 0.7327, 0.4203, 0.725, 0.4483, 0.725, 0.4483, 0.7327, 0.1388, 0.5079, 0.1357, 0.5089, 0.1352, 0.5059, 0.1387, 0.5049, 0.1387, 0.5049, 0.1352, 0.5059, 0.1345, 0.5012, 0.1384, 0.5, 0.375, 0.2634, 0.375, 0.2595, 0.4203, 0.2594, 0.4203, 0.2635, 0.4203, 0.2635, 0.4203, 0.2594, 0.4483, 0.2593, 0.4483, 0.2635, 0.1357, 0.5089, 0.1331, 0.5113, 0.1321, 0.5088, 0.1352, 0.5059, 0.1352, 0.5059, 0.1321, 0.5088, 0.1307, 0.5046, 0.1342, 0.5014, 0.375, 0.2592, 0.375, 0.2557, 0.4203, 0.2556, 0.4203, 0.2593, 0.4203, 0.2593, 0.4203, 0.2556, 0.4483, 0.2556, 0.4483, 0.2593, 0.1331, 0.5113, 0.1311, 0.515, 0.1298, 0.5132, 0.1321, 0.5088, 0.1321, 0.5088, 0.1298, 0.5132, 0.1277, 0.51, 0.1304, 0.505, 0.375, 0.2548, 0.375, 0.2405, 0.4203, 0.2399, 0.4203, 0.2554, 0.4203, 0.2554, 0.4203, 0.2399, 0.4483, 0.2397, 0.4483, 0.2556, 0.1311, 0.515, 0.1298, 0.5197, 0.1282, 0.5188, 0.1298, 0.5132, 0.1298, 0.5132, 0.1282, 0.5188, 0.1258, 0.5169, 0.1275, 0.5106, 0.375, 0.2394, 0.375, 0.2331, 0.4203, 0.2328, 0.4203, 0.2396, 0.4203, 0.2396, 0.4203, 0.2328, 0.4483, 0.2327, 0.4483, 0.2397, 0.1298, 0.5197, 0.1293, 0.5256, 0.1277, 0.5254, 0.1282, 0.5188, 0.1282, 0.5188, 0.1277, 0.5254, 0.125, 0.5248, 0.1256, 0.5176, 0.375, 0.2324, 0.375, 0.2252, 0.4203, 0.2251, 0.4203, 0.2327, 0.4203, 0.2327, 0.4203, 0.2251, 0.4483, 0.225, 0.4483, 0.2327, 0.3612, 0.5079, 0.1388, 0.5079, 0.1387, 0.5049, 0.3613, 0.5049, 0.3613, 0.5049, 0.1387, 0.5049, 0.1386, 0.5, 0.3614, 0.5, 0.375, 0.4864, 0.375, 0.2636, 0.4203, 0.2635, 0.4203, 0.4865, 0.4203, 0.4865, 0.4203, 0.2635, 0.4483, 0.2635, 0.4483, 0.4865, 0.3707, 0.7244, 0.3707, 0.5256, 0.3723, 0.5254, 0.3723, 0.7246, 0.3723, 0.7246, 0.3723, 0.5254, 0.375, 0.525, 0.375, 0.725, 0.375, 0.725, 0.375, 0.525, 0.4203, 0.525, 0.4203, 0.725, 0.4203, 0.725, 0.4203, 0.525, 0.4483, 0.525, 0.4483, 0.725, 0.4483, 0.02497, 0.4483, 0.225, 0.4203, 0.225, 0.4203, 0.02501, 0.4203, 0.02501, 0.4203, 0.225, 0.375, 0.2249, 0.375, 0.02515, 0.125, 0.7249, 0.125, 0.5251, 0.1277, 0.5254, 0.1277, 0.7246, 0.1277, 0.7246, 0.1277, 0.5254, 0.1293, 0.5256, 0.1293, 0.7244, 0.4483, 0.7635, 0.4483, 0.9865, 0.4203, 0.9865, 0.4203, 0.7635, 0.4203, 0.7635, 0.4203, 0.9865, 0.375, 0.9864, 0.375, 0.7636, 0.3614, 0.75, 0.1386, 0.75, 0.1387, 0.7451, 0.3613, 0.7451, 0.3613, 0.7451, 0.1387, 0.7451, 0.1388, 0.7421, 0.3612, 0.7421, 0.6022, 0.4907, 0.4483, 0.4907, 0.4483, 0.4865, 0.6022, 0.4865])
me_cube.materials.append(mat_plastic_black)
me_cube.materials.append(mat_screen)
me_cube.use_mirror_vertex_groups = False
me_cube.update()

# ---- objects
ob_cube = bpy.data.objects.new('Cube', me_cube)
ob_camera = bpy.data.objects.new('Camera', cam_camera)

# ---- transforms, parenting, visibility, modifiers, constraints
ob_cube.location = (0.0, 0.0, 0.0)
ob_cube.rotation_euler = (0.0, 1.317, -0.7154)
ob_cube.lock_rotations_4d = False
ob_cube.empty_display_type = 'ARROWS'
ob_cube.lineart.crease_threshold = 0.0
_m = ob_cube.modifiers.new('Auto Smooth', 'NODES')
_m.node_group = ng_auto_smooth
_gi = [s.identifier for s in ng_auto_smooth.interface.items_tree if s.item_type == 'SOCKET' and s.in_out == 'INPUT']
_m[_gi[1]] = 0.5236  # Angle
ob_camera.location = (1.878, -10.87, 0.9645)
ob_camera.rotation_euler = (1.475, 3.002e-07, 0.1509)
ob_camera.lock_rotations_4d = False
ob_camera.empty_display_type = 'ARROWS'
ob_camera.color = (0.0, 0.0, 0.0, 0.0)
ob_camera.display_type = 'WIRE'
ob_camera.lineart.crease_threshold = 0.0

# ---- collection membership
col_collection.objects.link(ob_cube)
col_collection.objects.link(ob_camera)

# ---- scene / render settings (as saved in the file)
scene.camera = ob_camera
scene.frame_start = 1; scene.frame_end = 250; scene.frame_set(1)
scene.render.engine = 'BLENDER_EEVEE_NEXT'
scene.render.resolution_x = 1000
scene.render.resolution_y = 1000
scene.render.film_transparent = True
scene.cycles.sampling_pattern = 'TABULATED_SOBOL'
scene.cycles.use_light_tree = False
scene.eevee.use_gtao = True
scene.eevee.use_raytracing = True
scene.view_settings.view_transform = 'Filmic'
bpy.context.view_layer.update()

# ---- added for rendering (the .blend has no usable light): sun
light_auto_sun = bpy.data.lights.new('AutoSun', 'SUN')
light_auto_sun.energy = 3.0
light_auto_sun.angle = 0.0523599
ob_auto_sun = bpy.data.objects.new('AutoSun', light_auto_sun)
scene.collection.objects.link(ob_auto_sun)
ob_auto_sun.rotation_euler = (0.872665, 0.174533, 0.523599)
bpy.context.view_layer.update()
